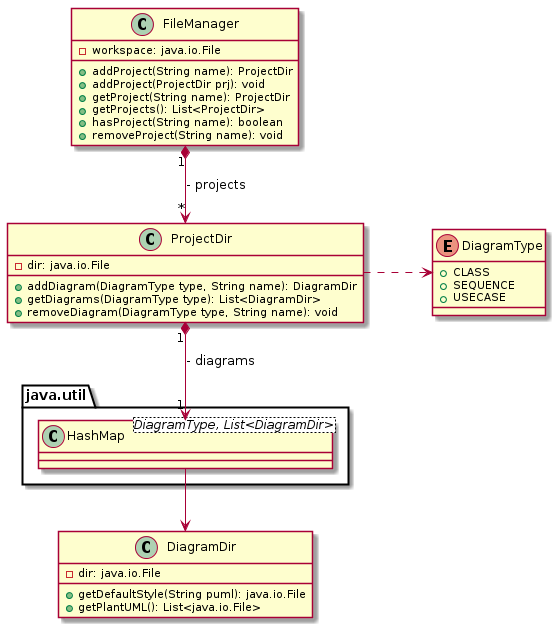

The diagram above was rendered by PlantUML. Its source (embedded in the PNG):
@startuml
class FileManager {
	- workspace: java.io.File
	+ addProject(String name): ProjectDir
	+ addProject(ProjectDir prj): void
	+ getProject(String name): ProjectDir
	+ getProjects(): List<ProjectDir>
	+ hasProject(String name): boolean
	+ removeProject(String name): void
}

class ProjectDir {
	- dir: java.io.File
	+ addDiagram(DiagramType type, String name): DiagramDir
	+ getDiagrams(DiagramType type): List<DiagramDir>
	+ removeDiagram(DiagramType type, String name): void
}

enum DiagramType {
	+ CLASS
	+ SEQUENCE
	+ USECASE
}

class java.util.HashMap<DiagramType, List<DiagramDir>>

class DiagramDir {
	- dir: java.io.File
	+ getDefaultStyle(String puml): java.io.File
	+ getPlantUML(): List<java.io.File>
}

FileManager "1" *--> "*" ProjectDir: "- projects"
ProjectDir .> DiagramType
ProjectDir "1" *--> "1" java.util.HashMap: "- diagrams"
java.util.HashMap -> DiagramDir
@enduml